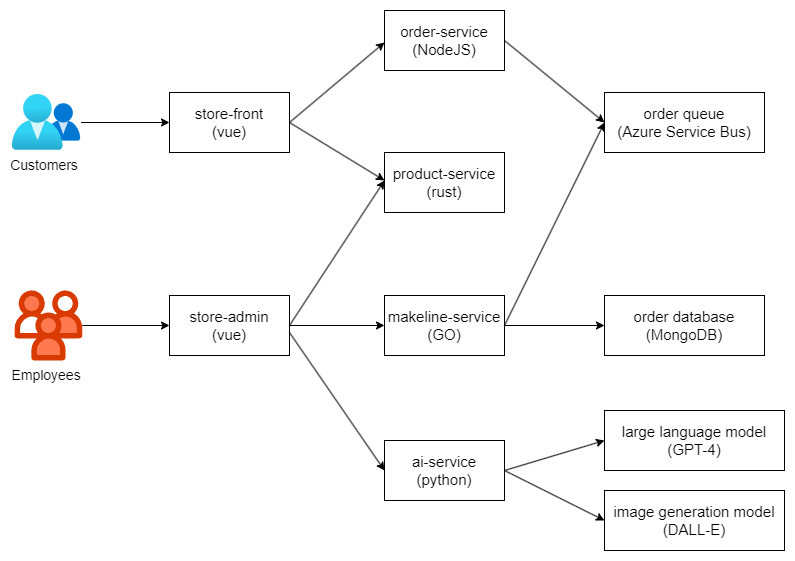

The diagram above was exported from draw.io. Its source (the exported page's mxGraphModel, read from the mxfile embedded in the PNG):
<mxGraphModel dx="1100" dy="774" grid="1" gridSize="10" guides="1" tooltips="1" connect="1" arrows="1" fold="1" page="1" pageScale="1" pageWidth="850" pageHeight="1100" math="0" shadow="0">
  <root>
    <mxCell id="0" />
    <mxCell id="1" parent="0" />
    <mxCell id="42GdGTPOJPmhA0cR_HeJ-10" value="" style="edgeStyle=orthogonalEdgeStyle;rounded=0;orthogonalLoop=1;jettySize=auto;html=1;" edge="1" parent="1" source="42GdGTPOJPmhA0cR_HeJ-2" target="42GdGTPOJPmhA0cR_HeJ-9">
      <mxGeometry relative="1" as="geometry" />
    </mxCell>
    <mxCell id="42GdGTPOJPmhA0cR_HeJ-2" value="" style="verticalLabelPosition=bottom;aspect=fixed;html=1;shape=mxgraph.salesforce.employees;" vertex="1" parent="1">
      <mxGeometry x="150" y="410" width="67.9" height="70" as="geometry" />
    </mxCell>
    <mxCell id="42GdGTPOJPmhA0cR_HeJ-4" value="&lt;font style=&quot;font-size: 14px;&quot;&gt;Customers&lt;/font&gt;" style="text;html=1;align=center;verticalAlign=middle;whiteSpace=wrap;rounded=0;" vertex="1" parent="1">
      <mxGeometry x="150" y="270" width="60" height="30" as="geometry" />
    </mxCell>
    <mxCell id="42GdGTPOJPmhA0cR_HeJ-5" value="&lt;font style=&quot;font-size: 14px;&quot;&gt;Employees&lt;/font&gt;" style="text;html=1;align=center;verticalAlign=middle;whiteSpace=wrap;rounded=0;" vertex="1" parent="1">
      <mxGeometry x="152" y="480" width="60" height="30" as="geometry" />
    </mxCell>
    <mxCell id="42GdGTPOJPmhA0cR_HeJ-8" value="" style="edgeStyle=orthogonalEdgeStyle;rounded=0;orthogonalLoop=1;jettySize=auto;html=1;" edge="1" parent="1" source="42GdGTPOJPmhA0cR_HeJ-6" target="42GdGTPOJPmhA0cR_HeJ-7">
      <mxGeometry relative="1" as="geometry" />
    </mxCell>
    <mxCell id="42GdGTPOJPmhA0cR_HeJ-6" value="" style="image;aspect=fixed;html=1;points=[];align=center;fontSize=12;image=img/lib/azure2/management_governance/My_Customers.svg;" vertex="1" parent="1">
      <mxGeometry x="147.5" y="214" width="69" height="56.00000000000001" as="geometry" />
    </mxCell>
    <mxCell id="42GdGTPOJPmhA0cR_HeJ-7" value="&lt;font style=&quot;font-size: 15px;&quot;&gt;store-front&lt;/font&gt;&lt;div&gt;&lt;font style=&quot;font-size: 15px;&quot;&gt;(vue)&lt;/font&gt;&lt;/div&gt;" style="rounded=0;whiteSpace=wrap;html=1;" vertex="1" parent="1">
      <mxGeometry x="305" y="212" width="120" height="60" as="geometry" />
    </mxCell>
    <mxCell id="42GdGTPOJPmhA0cR_HeJ-17" value="" style="edgeStyle=orthogonalEdgeStyle;rounded=0;orthogonalLoop=1;jettySize=auto;html=1;" edge="1" parent="1" source="42GdGTPOJPmhA0cR_HeJ-9" target="42GdGTPOJPmhA0cR_HeJ-13">
      <mxGeometry relative="1" as="geometry" />
    </mxCell>
    <mxCell id="42GdGTPOJPmhA0cR_HeJ-9" value="&lt;font style=&quot;font-size: 15px;&quot;&gt;store-admin&lt;/font&gt;&lt;div&gt;&lt;font style=&quot;font-size: 15px;&quot;&gt;(vue)&lt;/font&gt;&lt;/div&gt;" style="rounded=0;whiteSpace=wrap;html=1;" vertex="1" parent="1">
      <mxGeometry x="305" y="415" width="120" height="60" as="geometry" />
    </mxCell>
    <mxCell id="42GdGTPOJPmhA0cR_HeJ-11" value="&lt;font style=&quot;font-size: 15px;&quot;&gt;order-service&lt;/font&gt;&lt;div&gt;&lt;font style=&quot;font-size: 15px;&quot;&gt;(NodeJS)&lt;/font&gt;&lt;/div&gt;" style="rounded=0;whiteSpace=wrap;html=1;" vertex="1" parent="1">
      <mxGeometry x="520" y="130" width="120" height="60" as="geometry" />
    </mxCell>
    <mxCell id="42GdGTPOJPmhA0cR_HeJ-12" value="&lt;span style=&quot;font-size: 15px;&quot;&gt;product-service&lt;/span&gt;&lt;br&gt;&lt;div&gt;&lt;font style=&quot;font-size: 15px;&quot;&gt;(rust)&lt;/font&gt;&lt;/div&gt;" style="rounded=0;whiteSpace=wrap;html=1;" vertex="1" parent="1">
      <mxGeometry x="520" y="272" width="120" height="60" as="geometry" />
    </mxCell>
    <mxCell id="42GdGTPOJPmhA0cR_HeJ-25" value="" style="edgeStyle=orthogonalEdgeStyle;rounded=0;orthogonalLoop=1;jettySize=auto;html=1;" edge="1" parent="1" source="42GdGTPOJPmhA0cR_HeJ-13" target="42GdGTPOJPmhA0cR_HeJ-24">
      <mxGeometry relative="1" as="geometry" />
    </mxCell>
    <mxCell id="42GdGTPOJPmhA0cR_HeJ-13" value="&lt;span style=&quot;font-size: 15px;&quot;&gt;makeline-service&lt;/span&gt;&lt;br&gt;&lt;div&gt;&lt;font style=&quot;font-size: 15px;&quot;&gt;(GO)&lt;/font&gt;&lt;/div&gt;" style="rounded=0;whiteSpace=wrap;html=1;" vertex="1" parent="1">
      <mxGeometry x="520" y="415" width="120" height="60" as="geometry" />
    </mxCell>
    <mxCell id="42GdGTPOJPmhA0cR_HeJ-14" value="&lt;font style=&quot;font-size: 15px;&quot;&gt;ai-service&lt;/font&gt;&lt;div&gt;&lt;font style=&quot;font-size: 15px;&quot;&gt;(python)&lt;/font&gt;&lt;/div&gt;" style="rounded=0;whiteSpace=wrap;html=1;" vertex="1" parent="1">
      <mxGeometry x="520" y="560" width="120" height="60" as="geometry" />
    </mxCell>
    <mxCell id="42GdGTPOJPmhA0cR_HeJ-15" value="" style="endArrow=classic;html=1;rounded=0;exitX=1;exitY=0.5;exitDx=0;exitDy=0;" edge="1" parent="1" source="42GdGTPOJPmhA0cR_HeJ-7">
      <mxGeometry width="50" height="50" relative="1" as="geometry">
        <mxPoint x="470" y="212" as="sourcePoint" />
        <mxPoint x="520" y="162" as="targetPoint" />
      </mxGeometry>
    </mxCell>
    <mxCell id="42GdGTPOJPmhA0cR_HeJ-16" value="" style="endArrow=classic;html=1;rounded=0;exitX=1;exitY=0.5;exitDx=0;exitDy=0;" edge="1" parent="1" source="42GdGTPOJPmhA0cR_HeJ-7">
      <mxGeometry width="50" height="50" relative="1" as="geometry">
        <mxPoint x="470" y="350" as="sourcePoint" />
        <mxPoint x="520" y="300" as="targetPoint" />
      </mxGeometry>
    </mxCell>
    <mxCell id="42GdGTPOJPmhA0cR_HeJ-19" value="" style="endArrow=classic;html=1;rounded=0;" edge="1" parent="1">
      <mxGeometry width="50" height="50" relative="1" as="geometry">
        <mxPoint x="425" y="445" as="sourcePoint" />
        <mxPoint x="520" y="300" as="targetPoint" />
      </mxGeometry>
    </mxCell>
    <mxCell id="42GdGTPOJPmhA0cR_HeJ-20" value="" style="endArrow=classic;html=1;rounded=0;exitX=1;exitY=0.5;exitDx=0;exitDy=0;entryX=0;entryY=0.5;entryDx=0;entryDy=0;" edge="1" parent="1" target="42GdGTPOJPmhA0cR_HeJ-14">
      <mxGeometry width="50" height="50" relative="1" as="geometry">
        <mxPoint x="425" y="452" as="sourcePoint" />
        <mxPoint x="520" y="510" as="targetPoint" />
      </mxGeometry>
    </mxCell>
    <mxCell id="42GdGTPOJPmhA0cR_HeJ-21" value="" style="endArrow=classic;html=1;rounded=0;exitX=1;exitY=0.5;exitDx=0;exitDy=0;entryX=0;entryY=0.5;entryDx=0;entryDy=0;" edge="1" parent="1" target="42GdGTPOJPmhA0cR_HeJ-22">
      <mxGeometry width="50" height="50" relative="1" as="geometry">
        <mxPoint x="640" y="160" as="sourcePoint" />
        <mxPoint x="735" y="218" as="targetPoint" />
      </mxGeometry>
    </mxCell>
    <mxCell id="42GdGTPOJPmhA0cR_HeJ-22" value="&lt;font style=&quot;font-size: 15px;&quot;&gt;order queue&lt;/font&gt;&lt;div&gt;&lt;font style=&quot;font-size: 15px;&quot;&gt;(Azure Service Bus)&lt;/font&gt;&lt;/div&gt;" style="rounded=0;whiteSpace=wrap;html=1;" vertex="1" parent="1">
      <mxGeometry x="740" y="212" width="160" height="60" as="geometry" />
    </mxCell>
    <mxCell id="42GdGTPOJPmhA0cR_HeJ-23" value="" style="endArrow=classic;html=1;rounded=0;exitX=1;exitY=0.5;exitDx=0;exitDy=0;entryX=0;entryY=0.5;entryDx=0;entryDy=0;" edge="1" parent="1" source="42GdGTPOJPmhA0cR_HeJ-13" target="42GdGTPOJPmhA0cR_HeJ-22">
      <mxGeometry width="50" height="50" relative="1" as="geometry">
        <mxPoint x="635" y="385" as="sourcePoint" />
        <mxPoint x="730" y="240" as="targetPoint" />
      </mxGeometry>
    </mxCell>
    <mxCell id="42GdGTPOJPmhA0cR_HeJ-24" value="&lt;font style=&quot;font-size: 15px;&quot;&gt;order database&lt;/font&gt;&lt;div&gt;&lt;font style=&quot;font-size: 15px;&quot;&gt;(MongoDB)&lt;/font&gt;&lt;/div&gt;" style="rounded=0;whiteSpace=wrap;html=1;" vertex="1" parent="1">
      <mxGeometry x="740" y="415" width="160" height="60" as="geometry" />
    </mxCell>
    <mxCell id="42GdGTPOJPmhA0cR_HeJ-26" value="&lt;span style=&quot;font-size: 15px;&quot;&gt;large language model&lt;/span&gt;&lt;div&gt;&lt;span style=&quot;font-size: 15px;&quot;&gt;(GPT-4)&lt;/span&gt;&lt;/div&gt;" style="rounded=0;whiteSpace=wrap;html=1;" vertex="1" parent="1">
      <mxGeometry x="740" y="530" width="180" height="60" as="geometry" />
    </mxCell>
    <mxCell id="42GdGTPOJPmhA0cR_HeJ-27" value="&lt;span style=&quot;font-size: 15px;&quot;&gt;image generation model&lt;/span&gt;&lt;div&gt;&lt;span style=&quot;font-size: 15px;&quot;&gt;(DALL-E)&lt;/span&gt;&lt;/div&gt;" style="rounded=0;whiteSpace=wrap;html=1;" vertex="1" parent="1">
      <mxGeometry x="740" y="610" width="180" height="60" as="geometry" />
    </mxCell>
    <mxCell id="42GdGTPOJPmhA0cR_HeJ-28" value="" style="endArrow=classic;html=1;rounded=0;exitX=1;exitY=0.5;exitDx=0;exitDy=0;" edge="1" parent="1" source="42GdGTPOJPmhA0cR_HeJ-14">
      <mxGeometry width="50" height="50" relative="1" as="geometry">
        <mxPoint x="690" y="610" as="sourcePoint" />
        <mxPoint x="740" y="560" as="targetPoint" />
      </mxGeometry>
    </mxCell>
    <mxCell id="42GdGTPOJPmhA0cR_HeJ-30" value="" style="endArrow=classic;html=1;rounded=0;exitX=1;exitY=0.5;exitDx=0;exitDy=0;" edge="1" parent="1" source="42GdGTPOJPmhA0cR_HeJ-14">
      <mxGeometry width="50" height="50" relative="1" as="geometry">
        <mxPoint x="690" y="690" as="sourcePoint" />
        <mxPoint x="740" y="640" as="targetPoint" />
      </mxGeometry>
    </mxCell>
  </root>
</mxGraphModel>